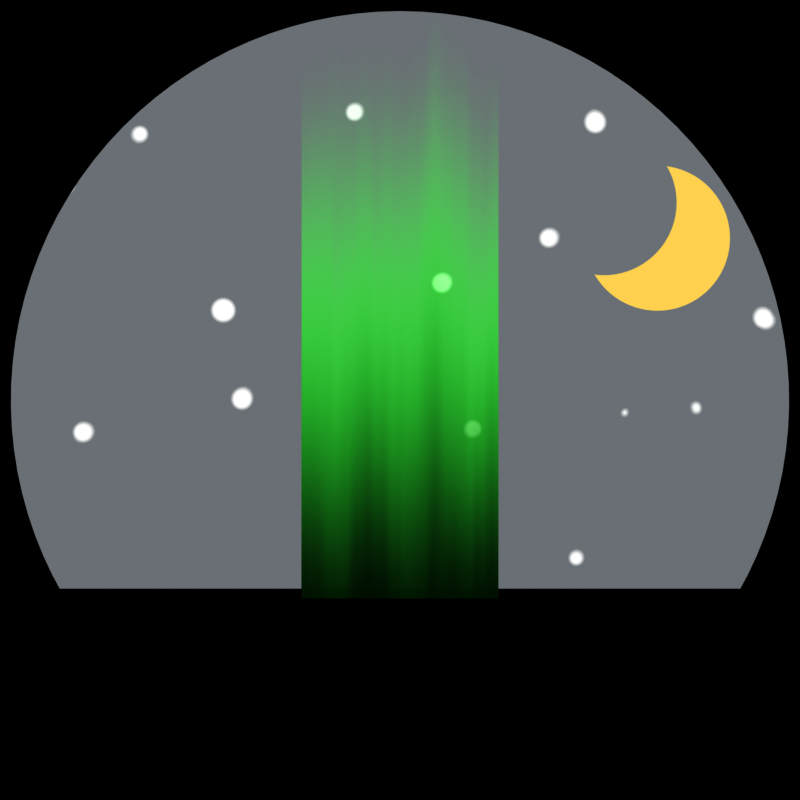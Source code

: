 # Source: aurora-icon.blend  (saved by Blender 4.2.66; exported with 4.5.12 LTS)
import bpy
from mathutils import Matrix  # noqa: F401  (used for matrix-valued properties, if any)

bpy.ops.wm.read_factory_settings(use_empty=True)
scene = bpy.context.scene
scene.name = 'Scene'

# ---- collections
col_collection = bpy.data.collections.new('Collection'); scene.collection.children.link(col_collection)

# ---- materials (node trees are filled in below, after node groups)
mat_aurora_borealis = bpy.data.materials.new('Aurora Borealis')
mat_aurora_borealis.surface_render_method = 'BLENDED'
mat_aurora_borealis.blend_method = 'BLEND'
mat_aurora_borealis.use_backface_culling_lightprobe_volume = False
mat_night_sky = bpy.data.materials.new('Night Sky')
mat_holdout = bpy.data.materials.new('Holdout')
mat_black = bpy.data.materials.new('Black')
mat_material = bpy.data.materials.new('Material')

# ---- material node trees
mat_aurora_borealis.use_nodes = True; mat_aurora_borealis.node_tree.nodes.clear()
_N = mat_aurora_borealis.node_tree.nodes; _L = mat_aurora_borealis.node_tree.links
n0 = _N.new('ShaderNodeBsdfPrincipled'); n0.name = 'Principled BSDF'; n0.location = (10, 300)
n1 = _N.new('ShaderNodeOutputMaterial'); n1.name = 'Material Output'; n1.location = (300, 300)
n2 = _N.new('ShaderNodeTexCoord'); n2.name = 'Texture Coordinate'; n2.location = (-2065, 160)
n3 = _N.new('ShaderNodeSeparateXYZ'); n3.name = 'Separate XYZ'; n3.location = (-1884, 186)
n4 = _N.new('ShaderNodeValToRGB'); n4.name = 'Color Ramp.001'; n4.location = (-1032, 267)
n4.label = 'Intensity'
n4.color_ramp.interpolation = 'EASE'
while len(n4.color_ramp.elements) > 1: n4.color_ramp.elements.remove(n4.color_ramp.elements[-1])
n4.color_ramp.elements[0].position = 0.0; n4.color_ramp.elements[0].color = (0.0, 0.0, 0.0, 1.0)
_e = n4.color_ramp.elements.new(0.04886); _e.color = (1.0, 1.0, 1.0, 1.0)
_e = n4.color_ramp.elements.new(1.0); _e.color = (0.0, 0.0, 0.0, 1.0)
n5 = _N.new('ShaderNodeValToRGB'); n5.name = 'Color Ramp.002'; n5.location = (-344, 371)
n5.label = 'Intensity to color'
while len(n5.color_ramp.elements) > 1: n5.color_ramp.elements.remove(n5.color_ramp.elements[-1])
n5.color_ramp.elements[0].position = 0.0; n5.color_ramp.elements[0].color = (0.0, 1.0, 0.0, 1.0)
_e = n5.color_ramp.elements.new(1.0); _e.color = (0.002984, 1.0, 0.0, 1.0)
n6 = _N.new('ShaderNodeValToRGB'); n6.name = 'Color Ramp.003'; n6.location = (-1034, 3)
n6.label = 'Transparency'
n6.color_ramp.interpolation = 'EASE'
while len(n6.color_ramp.elements) > 1: n6.color_ramp.elements.remove(n6.color_ramp.elements[-1])
n6.color_ramp.elements[0].position = 0.0; n6.color_ramp.elements[0].color = (0.0, 0.0, 0.0, 1.0)
_e = n6.color_ramp.elements.new(1.0); _e.color = (1.0, 1.0, 1.0, 1.0)
n7 = _N.new('ShaderNodeMath'); n7.name = 'Math'; n7.location = (-286, 42)
n7.operation = 'MULTIPLY'
n7.inputs[1].default_value = 2.0
n8 = _N.new('ShaderNodeMath'); n8.name = 'Math.001'; n8.location = (-1423, 206)
n8.inputs[2].default_value = 0.0
n9 = _N.new('ShaderNodeValToRGB'); n9.name = 'Color Ramp'; n9.location = (-1762, -260)
while len(n9.color_ramp.elements) > 1: n9.color_ramp.elements.remove(n9.color_ramp.elements[-1])
n9.color_ramp.elements[0].position = 0.0; n9.color_ramp.elements[0].color = (0.2628, 0.2628, 0.2628, 1.0)
_e = n9.color_ramp.elements.new(1.0); _e.color = (0.5542, 0.5542, 0.5542, 1.0)
n10 = _N.new('ShaderNodeTexNoise'); n10.name = 'Noise Texture'; n10.location = (-2024, -418)
n10.inputs[2].default_value = 0.5
n11 = _N.new('ShaderNodeMapping'); n11.name = 'Mapping'; n11.location = (-2204, -458)
n11.inputs[3].default_value = (10.0, 1.0, 1.0)
n12 = _N.new('ShaderNodeTexCoord'); n12.name = 'Texture Coordinate.001'; n12.location = (-2384, -458)
n13 = _N.new('ShaderNodeMath'); n13.name = 'Math.002'; n13.location = (-1664, 172)
n13.inputs[1].default_value = -0.46
_L.new(n0.outputs[0], n1.inputs[0])
_L.new(n5.outputs[0], n0.inputs[0])
_L.new(n2.outputs[2], n3.inputs[0])
_L.new(n7.outputs[0], n0.inputs[28])
_L.new(n4.outputs[0], n5.inputs[0])
_L.new(n5.outputs[0], n0.inputs[27])
_L.new(n6.outputs[0], n0.inputs[4])
_L.new(n4.outputs[0], n7.inputs[0])
_L.new(n8.outputs[0], n4.inputs[0])
_L.new(n8.outputs[0], n6.inputs[0])
_L.new(n13.outputs[0], n8.inputs[0])
_L.new(n9.outputs[0], n8.inputs[1])
_L.new(n10.outputs[0], n9.inputs[0])
_L.new(n11.outputs[0], n10.inputs[0])
_L.new(n12.outputs[0], n11.inputs[0])
_L.new(n3.outputs[1], n13.inputs[0])
n1.is_active_output = True
mat_night_sky.use_nodes = True; mat_night_sky.node_tree.nodes.clear()
_N = mat_night_sky.node_tree.nodes; _L = mat_night_sky.node_tree.links
n0 = _N.new('ShaderNodeOutputMaterial'); n0.name = 'Material Output'; n0.location = (300, 300)
n1 = _N.new('ShaderNodeEmission'); n1.name = 'Emission'; n1.location = (10, 300)
n2 = _N.new('ShaderNodeValToRGB'); n2.name = 'Color Ramp'; n2.location = (-321, 266)
while len(n2.color_ramp.elements) > 1: n2.color_ramp.elements.remove(n2.color_ramp.elements[-1])
n2.color_ramp.elements[0].position = 0.07273; n2.color_ramp.elements[0].color = (1.0, 1.0, 1.0, 1.0)
_e = n2.color_ramp.elements.new(0.09773); _e.color = (0.412, 0.435, 0.455, 1.0)
n3 = _N.new('ShaderNodeTexVoronoi'); n3.name = 'Voronoi Texture'; n3.location = (-544, 265)
n3.voronoi_dimensions = '2D'
n3.inputs[2].default_value = 5.06
n3.inputs[3].default_value = 0.2
n3.inputs[4].default_value = 0.425
_L.new(n1.outputs[0], n0.inputs[0])
_L.new(n2.outputs[0], n1.inputs[0])
_L.new(n3.outputs[0], n2.inputs[0])
n0.is_active_output = True
mat_holdout.use_nodes = True; mat_holdout.node_tree.nodes.clear()
_N = mat_holdout.node_tree.nodes; _L = mat_holdout.node_tree.links
n0 = _N.new('ShaderNodeOutputMaterial'); n0.name = 'Material Output'; n0.location = (300, 300)
n1 = _N.new('ShaderNodeHoldout'); n1.name = 'Holdout'; n1.location = (10, 300)
_L.new(n1.outputs[0], n0.inputs[0])
n0.is_active_output = True
mat_black.use_nodes = True; mat_black.node_tree.nodes.clear()
_N = mat_black.node_tree.nodes; _L = mat_black.node_tree.links
n0 = _N.new('ShaderNodeOutputMaterial'); n0.name = 'Material Output'; n0.location = (300, 300)
n0.is_active_output = True
mat_material.use_nodes = True; mat_material.node_tree.nodes.clear()
_N = mat_material.node_tree.nodes; _L = mat_material.node_tree.links
n0 = _N.new('ShaderNodeOutputMaterial'); n0.name = 'Material Output'; n0.location = (300, 300)
n1 = _N.new('ShaderNodeEmission'); n1.name = 'Emission'; n1.location = (10, 300)
n1.inputs[0].default_value = (1.0, 0.816, 0.306, 1.0)
_L.new(n1.outputs[0], n0.inputs[0])
n0.is_active_output = True

# ---- world
world_world = bpy.data.worlds.new('World'); scene.world = world_world
world_world.use_nodes = True; world_world.node_tree.nodes.clear()
_N = world_world.node_tree.nodes; _L = world_world.node_tree.links
n0 = _N.new('ShaderNodeOutputWorld'); n0.name = 'World Output'; n0.location = (300, 300)
n1 = _N.new('ShaderNodeBackground'); n1.name = 'Background'; n1.location = (10, 300)
n1.inputs[0].default_value = (0.05088, 0.05088, 0.05088, 1.0)
_L.new(n1.outputs[0], n0.inputs[0])
n0.is_active_output = True
world_world.color = (0.05088, 0.05088, 0.05088)
world_world.sun_shadow_jitter_overblur = 0.0

# ---- cameras
cam_camera = bpy.data.cameras.new('Camera')
cam_camera.clip_end = 100.0
cam_camera.ortho_scale = 7.314

# ---- meshes
me_plane = bpy.data.meshes.new('Plane')
me_plane.from_pydata([(-1.487, -5.915, -2.078e-06), (1.487, -5.915, -2.078e-06), (-1.487, 2.994, 4.646e-07), (1.487, 2.994, 4.646e-07)], [], [(0, 1, 3, 2)])
_uv = me_plane.uv_layers.new(name='UVMap')
_uv.uv.foreach_set('vector', [0.0, 0.0, 1.0, 0.0, 1.0, 1.0, 0.0, 1.0])
me_plane.materials.append(mat_aurora_borealis)
me_plane.update()
me_plane_001 = bpy.data.meshes.new('Plane.001')
me_plane_001.from_pydata([(-3.475, -6.219, -2.246e-06), (3.475, -6.219, -2.246e-06), (-3.475, 3.135, 5.428e-07), (3.475, 3.135, 5.428e-07)], [], [(0, 1, 3, 2)])
_uv = me_plane_001.uv_layers.new(name='UVMap')
_uv.uv.foreach_set('vector', [0.0, 0.0, 1.0, 0.0, 1.0, 1.0, 0.0, 1.0])
me_plane_001.materials.append(mat_aurora_borealis)
me_plane_001.update()
me_plane_002 = bpy.data.meshes.new('Plane.002')
me_plane_002.from_pydata([(-1.0, -1.0, 0.0), (1.0, -1.0, 0.0), (-1.0, 1.0, 0.0), (1.0, 1.0, 0.0)], [], [(0, 1, 3, 2)])
_uv = me_plane_002.uv_layers.new(name='UVMap')
_uv.uv.foreach_set('vector', [0.0, 0.0, 1.0, 0.0, 1.0, 1.0, 0.0, 1.0])
me_plane_002.materials.append(mat_night_sky)
me_plane_002.update()
me_plane_003 = bpy.data.meshes.new('Plane.003')
me_plane_003.from_pydata([(-1.187, -1.187, -1.514e-09), (1.187, -1.187, -1.514e-09), (-1.187, 1.187, -1.514e-09), (1.187, 1.187, -1.514e-09), (-0.6453, -0.6733, -1.863e-09), (-0.6062, -0.7087, -1.863e-09), (-0.5651, -0.7419, -1.863e-09), (-0.5222, -0.7727, -1.863e-09), (-0.4316, -0.8267, -1.863e-09), (-0.4777, -0.801, -1.863e-09), (-0.2857, -0.8878, -1.863e-09), (-0.3354, -0.8702, -1.863e-09), (-0.1836, -0.9143, -1.863e-09), (-0.07909, -0.9292, -1.863e-09), (-0.1315, -0.9233, -1.863e-09), (-0.235, -0.9025, -1.863e-09), (-0.02639, -0.9322, -1.863e-09), (-0.3841, -0.8498, -1.863e-09), (0.02639, -0.9322, -1.863e-09), (0.1315, -0.9233, -1.863e-09), (0.07909, -0.9292, -1.863e-09), (0.2857, -0.8878, -1.863e-09), (0.235, -0.9025, -1.863e-09), (0.1836, -0.9143, -1.863e-09), (0.3841, -0.8498, -1.863e-09), (0.4777, -0.801, -1.863e-09), (0.4316, -0.8267, -1.863e-09), (0.5651, -0.7419, -1.863e-09), (0.6062, -0.7087, -1.863e-09), (0.5222, -0.7727, -1.863e-09), (0.3354, -0.8702, -1.863e-09), (0.6824, -0.6357, -1.863e-09), (0.7498, -0.5545, -1.863e-09), (0.7338, 0.5755, -1.863e-09), (0.7172, -0.5961, -1.863e-09), (0.7001, 0.6161, -1.863e-09), (0.8076, -0.4663, -1.863e-09), (0.7941, 0.489, -1.863e-09), (0.8552, -0.3721, -1.863e-09), (0.8443, 0.3961, -1.863e-09), (0.8327, -0.4199, -1.863e-09), (0.8205, 0.4433, -1.863e-09), (0.78, -0.5112, -1.863e-09), (0.7652, 0.5331, -1.863e-09), (0.8836, 0.2982, -1.863e-09), (0.9057, -0.2222, -1.863e-09), (0.9117, 0.1965, -1.863e-09), (0.8917, -0.2731, -1.863e-09), (0.8991, 0.2477, -1.863e-09), (0.925, -0.1185, -1.863e-09), (0.9325, -0.0132, -1.863e-09), (0.9303, -0.06593, -1.863e-09), (0.9318, 0.03958, -1.863e-09), (0.9169, -0.1706, -1.863e-09), (0.928, 0.09223, -1.863e-09), (0.9213, 0.1446, -1.863e-09), (0.8748, -0.3231, -1.863e-09), (0.8653, 0.3477, -1.863e-09), (0.6641, 0.6548, -1.863e-09), (0.6453, -0.6733, -1.863e-09), (-0.9325, -0.0132, -1.863e-09), (-0.9303, -0.06593, -1.863e-09), (-0.9318, 0.03958, -1.863e-09), (-0.925, -0.1185, -1.863e-09), (-0.928, 0.09223, -1.863e-09), (-0.9213, 0.1446, -1.863e-09), (-0.9117, 0.1965, -1.863e-09), (-0.8917, -0.2731, -1.863e-09), (-0.8836, 0.2982, -1.863e-09), (-0.9057, -0.2222, -1.863e-09), (-0.8991, 0.2477, -1.863e-09), (-0.8748, -0.3231, -1.863e-09), (-0.9169, -0.1706, -1.863e-09), (-0.8653, 0.3477, -1.863e-09), (-0.8552, -0.3721, -1.863e-09), (-0.8443, 0.3961, -1.863e-09), (-0.8076, -0.4663, -1.863e-09), (-0.8327, -0.4199, -1.863e-09), (-0.8205, 0.4433, -1.863e-09), (-0.7498, -0.5545, -1.863e-09), (-0.7652, 0.5331, -1.863e-09), (-0.6824, -0.6357, -1.863e-09), (-0.7001, 0.6161, -1.863e-09), (-0.7172, -0.5961, -1.863e-09), (-0.7338, 0.5755, -1.863e-09), (-0.78, -0.5112, -1.863e-09), (-0.7941, 0.489, -1.863e-09), (-0.6641, 0.6548, -1.863e-09), (-0.5859, 0.7256, -1.863e-09), (-0.626, 0.6913, -1.863e-09), (-0.5002, 0.7871, -1.863e-09), (-0.408, 0.8386, -1.863e-09), (-0.4548, 0.8142, -1.863e-09), (-0.5439, 0.7576, -1.863e-09), (-0.2604, 0.8955, -1.863e-09), (-0.3107, 0.8793, -1.863e-09), (-0.1576, 0.9192, -1.863e-09), (-0.05276, 0.9311, -1.863e-09), (-0.1054, 0.9266, -1.863e-09), (-0.2094, 0.9088, -1.863e-09), (-0.3599, 0.8603, -1.863e-09), (0.05276, 0.9311, -1.863e-09), (0.1576, 0.9192, -1.863e-09), (0.1054, 0.9266, -1.863e-09), (0.3107, 0.8793, -1.863e-09), (0.2604, 0.8955, -1.863e-09), (0.2094, 0.9088, -1.863e-09), (0.408, 0.8386, -1.863e-09), (0.5002, 0.7871, -1.863e-09), (0.4548, 0.8142, -1.863e-09), (0.5859, 0.7256, -1.863e-09), (0.626, 0.6913, -1.863e-09), (0.5439, 0.7576, -1.863e-09), (0.3599, 0.8603, -1.863e-09), (0.0, 0.9326, -1.863e-09)], [], [(58, 3, 2, 87, 89, 88, 93, 90, 92, 91, 100, 95, 94, 99, 96, 98, 97, 114, 101, 103, 102, 106, 105, 104, 113, 107, 109, 108, 112, 110, 111), (87, 2, 0, 1, 3, 58, 35, 33, 43, 37, 41, 39, 57, 44, 48, 46, 55, 54, 52, 50, 51, 49, 53, 45, 47, 56, 38, 40, 36, 42, 32, 34, 31, 59, 28, 27, 29, 25, 26, 24, 30, 21, 22, 23, 19, 20, 18, 16, 13, 14, 12, 15, 10, 11, 17, 8, 9, 7, 6, 5, 4, 81, 83, 79, 85, 76, 77, 74, 71, 67, 69, 72, 63, 61, 60, 62, 64, 65, 66, 70, 68, 73, 75, 78, 86, 80, 84, 82)])
_uv = me_plane_003.uv_layers.new(name='UVMap')
_uv.uv.foreach_set('vector', [0.832, 0.8274, 1.0, 1.0, 0.0, 1.0, 0.168, 0.8274, 0.187, 0.8456, 0.2071, 0.8628, 0.2281, 0.8788, 0.2499, 0.8936, 0.2726, 0.9071, 0.296, 0.9193, 0.32, 0.9302, 0.3447, 0.9397, 0.3698, 0.9477, 0.3953, 0.9544, 0.4212, 0.9596, 0.4473, 0.9633, 0.4736, 0.9655, 0.5, 0.9663, 0.5264, 0.9655, 0.5527, 0.9633, 0.5788, 0.9596, 0.6047, 0.9544, 0.6302, 0.9477, 0.6553, 0.9397, 0.68, 0.9302, 0.704, 0.9193, 0.7274, 0.9071, 0.7501, 0.8936, 0.7719, 0.8788, 0.7929, 0.8628, 0.813, 0.8456, 0.168, 0.8274, 0.0, 1.0, 0.0, 0.0, 1.0, 0.0, 1.0, 1.0, 0.832, 0.8274, 0.85, 0.8081, 0.8669, 0.7878, 0.8826, 0.7666, 0.8971, 0.7445, 0.9103, 0.7216, 0.9221, 0.6981, 0.9327, 0.6739, 0.9418, 0.6491, 0.9495, 0.6239, 0.9558, 0.5982, 0.9607, 0.5723, 0.964, 0.5461, 0.9659, 0.5198, 0.9662, 0.4934, 0.9651, 0.467, 0.9625, 0.4408, 0.9584, 0.4147, 0.9529, 0.3889, 0.9459, 0.3635, 0.9374, 0.3385, 0.9276, 0.314, 0.9164, 0.2901, 0.9038, 0.2669, 0.89, 0.2444, 0.8749, 0.2227, 0.8586, 0.202, 0.8412, 0.1821, 0.8226, 0.1634, 0.8031, 0.1456, 0.7826, 0.1291, 0.7611, 0.1137, 0.7388, 0.09952, 0.7158, 0.08665, 0.6921, 0.0751, 0.6677, 0.06491, 0.6428, 0.05612, 0.6175, 0.04875, 0.5918, 0.04283, 0.5658, 0.03837, 0.5395, 0.03538, 0.5132, 0.03389, 0.4868, 0.03389, 0.4605, 0.03538, 0.4342, 0.03837, 0.4082, 0.04283, 0.3825, 0.04875, 0.3572, 0.05612, 0.3323, 0.06491, 0.3079, 0.0751, 0.2842, 0.08665, 0.2612, 0.09952, 0.2389, 0.1137, 0.2174, 0.1291, 0.1969, 0.1456, 0.1774, 0.1634, 0.1588, 0.1821, 0.1414, 0.202, 0.1251, 0.2227, 0.11, 0.2444, 0.09618, 0.2669, 0.08363, 0.2901, 0.07242, 0.314, 0.06258, 0.3385, 0.05414, 0.3635, 0.04713, 0.3889, 0.04157, 0.4147, 0.03748, 0.4408, 0.03487, 0.467, 0.03375, 0.4934, 0.03412, 0.5198, 0.03599, 0.5461, 0.03934, 0.5723, 0.04417, 0.5982, 0.05046, 0.6239, 0.05819, 0.6491, 0.06733, 0.6739, 0.07786, 0.6981, 0.08974, 0.7216, 0.1029, 0.7445, 0.1174, 0.7666, 0.1331, 0.7878, 0.15, 0.8081])
me_plane_003.materials.append(mat_holdout)
me_plane_003.update()
me_plane_004 = bpy.data.meshes.new('Plane.004')
me_plane_004.from_pydata([(-1.0, -1.0, 0.0), (1.0, -1.0, 0.0), (-1.0, 1.0, 0.0), (1.0, 1.0, 0.0)], [], [(0, 1, 3, 2)])
_uv = me_plane_004.uv_layers.new(name='UVMap')
_uv.uv.foreach_set('vector', [0.0, 0.0, 1.0, 0.0, 1.0, 1.0, 0.0, 1.0])
me_plane_004.materials.append(mat_black)
me_plane_004.update()

# ---- curves / text
cu_curve = bpy.data.curves.new('Curve', 'CURVE')
cu_curve.dimensions = '2D'
_sp = cu_curve.splines.new('BEZIER'); _sp.bezier_points.add(9)
_sp.bezier_points.foreach_set('co', [-0.0001575, 0.00926, 0.0, 0.0009348, 0.005219, 0.0, -0.00143, -0.0004893, 0.0, -0.00714, -0.002854, 0.0, -0.008181, -0.002778, 0.0, -0.004114, -0.006261, 0.0, 0.001238, -0.006432, 0.0, 0.005519, -0.003214, 0.0, 0.006842, 0.001974, 0.0, 0.004624, 0.006848, 0.0])
_sp.bezier_points.foreach_set('handle_left', [0.001664, 0.009023, 0.0, 0.0009346, 0.006639, 0.0, 8.405e-05, 0.001025, 0.0, -0.004998, -0.002854, 0.0, -0.007836, -0.002825, 0.0, -0.005827, -0.005597, 0.0, -0.0005132, -0.006986, 0.0, 0.0045, -0.004743, 0.0, 0.007005, 0.0001447, 0.0, 0.005897, 0.005523, 0.0])
_sp.bezier_points.foreach_set('handle_right', [0.0005577, 0.008033, 0.0, 0.0009348, 0.003078, 0.0, -0.002944, -0.002003, 0.0, -0.007488, -0.002851, 0.0, -0.007262, -0.004368, 0.0, -0.002401, -0.006926, 0.0, 0.00299, -0.005878, 0.0, 0.006538, -0.001686, 0.0, 0.006679, 0.003804, 0.0, 0.003351, 0.008173, 0.0])
_sp.use_cyclic_u = True
cu_curve.materials.append(mat_material)
cu_curve.fill_mode = 'BOTH'

# ---- objects
ob_camera = bpy.data.objects.new('Camera', cam_camera)
ob_aurora_narrow = bpy.data.objects.new('Aurora Narrow', me_plane)
ob_aurora_wide = bpy.data.objects.new('Aurora Wide', me_plane_001)
ob_starry_sky = bpy.data.objects.new('Starry Sky', me_plane_002)
ob_frame = bpy.data.objects.new('Frame', me_plane_003)
ob_ground = bpy.data.objects.new('Ground', me_plane_004)
ob_moon = bpy.data.objects.new('Moon', cu_curve)

# ---- transforms, parenting, visibility, modifiers, constraints
ob_camera.location = (0.0, -16.78, 0.0)
ob_camera.rotation_euler = (1.571, -0.0, 0.0)
ob_camera.scale = (1.0, 1.0, 1.0)
ob_camera.lock_rotations_4d = False
ob_camera.empty_display_type = 'ARROWS'
ob_camera.color = (0.0, 0.0, 0.0, 0.0)
ob_camera.display_type = 'WIRE'
ob_camera.lineart.crease_threshold = 0.0
ob_aurora_narrow.location = (0.0, 0.0, 0.0)
ob_aurora_narrow.rotation_euler = (1.571, 3.142, 2.466e-14)
ob_aurora_wide.location = (0.0, 0.6138, 0.0)
ob_aurora_wide.rotation_euler = (1.571, 3.142, 2.466e-14)
ob_aurora_wide.hide_render = True
ob_starry_sky.location = (0.0, 4.59, 0.0)
ob_starry_sky.rotation_euler = (1.571, -0.0, 0.0)
ob_starry_sky.scale = (7.794, 7.794, 7.794)
ob_frame.location = (0.0, -0.1782, 0.0)
ob_frame.rotation_euler = (1.571, -0.0, 0.0)
ob_frame.scale = (6.236, 6.236, 6.236)
ob_ground.location = (0.0, 0.3331, -5.153)
ob_ground.rotation_euler = (1.571, -0.0, 0.0)
ob_ground.scale = (6.427, 2.25, 1.0)
ob_moon.location = (5.078, 4.259, 2.854)
ob_moon.rotation_euler = (1.571, -0.0, 0.0)
ob_moon.scale = (170.4, 170.4, 170.4)

# ---- collection membership
col_collection.objects.link(ob_camera)
col_collection.objects.link(ob_aurora_narrow)
col_collection.objects.link(ob_aurora_wide)
col_collection.objects.link(ob_starry_sky)
col_collection.objects.link(ob_frame)
col_collection.objects.link(ob_ground)
col_collection.objects.link(ob_moon)

# ---- scene / render settings (as saved in the file)
scene.camera = ob_camera
scene.frame_start = 1; scene.frame_end = 250; scene.frame_set(1)
scene.render.engine = 'BLENDER_EEVEE_NEXT'
scene.render.resolution_x = 200
scene.render.resolution_y = 200
scene.render.film_transparent = True
scene.eevee.use_shadows = False
scene.view_settings.view_transform = 'Raw'
bpy.context.view_layer.update()
